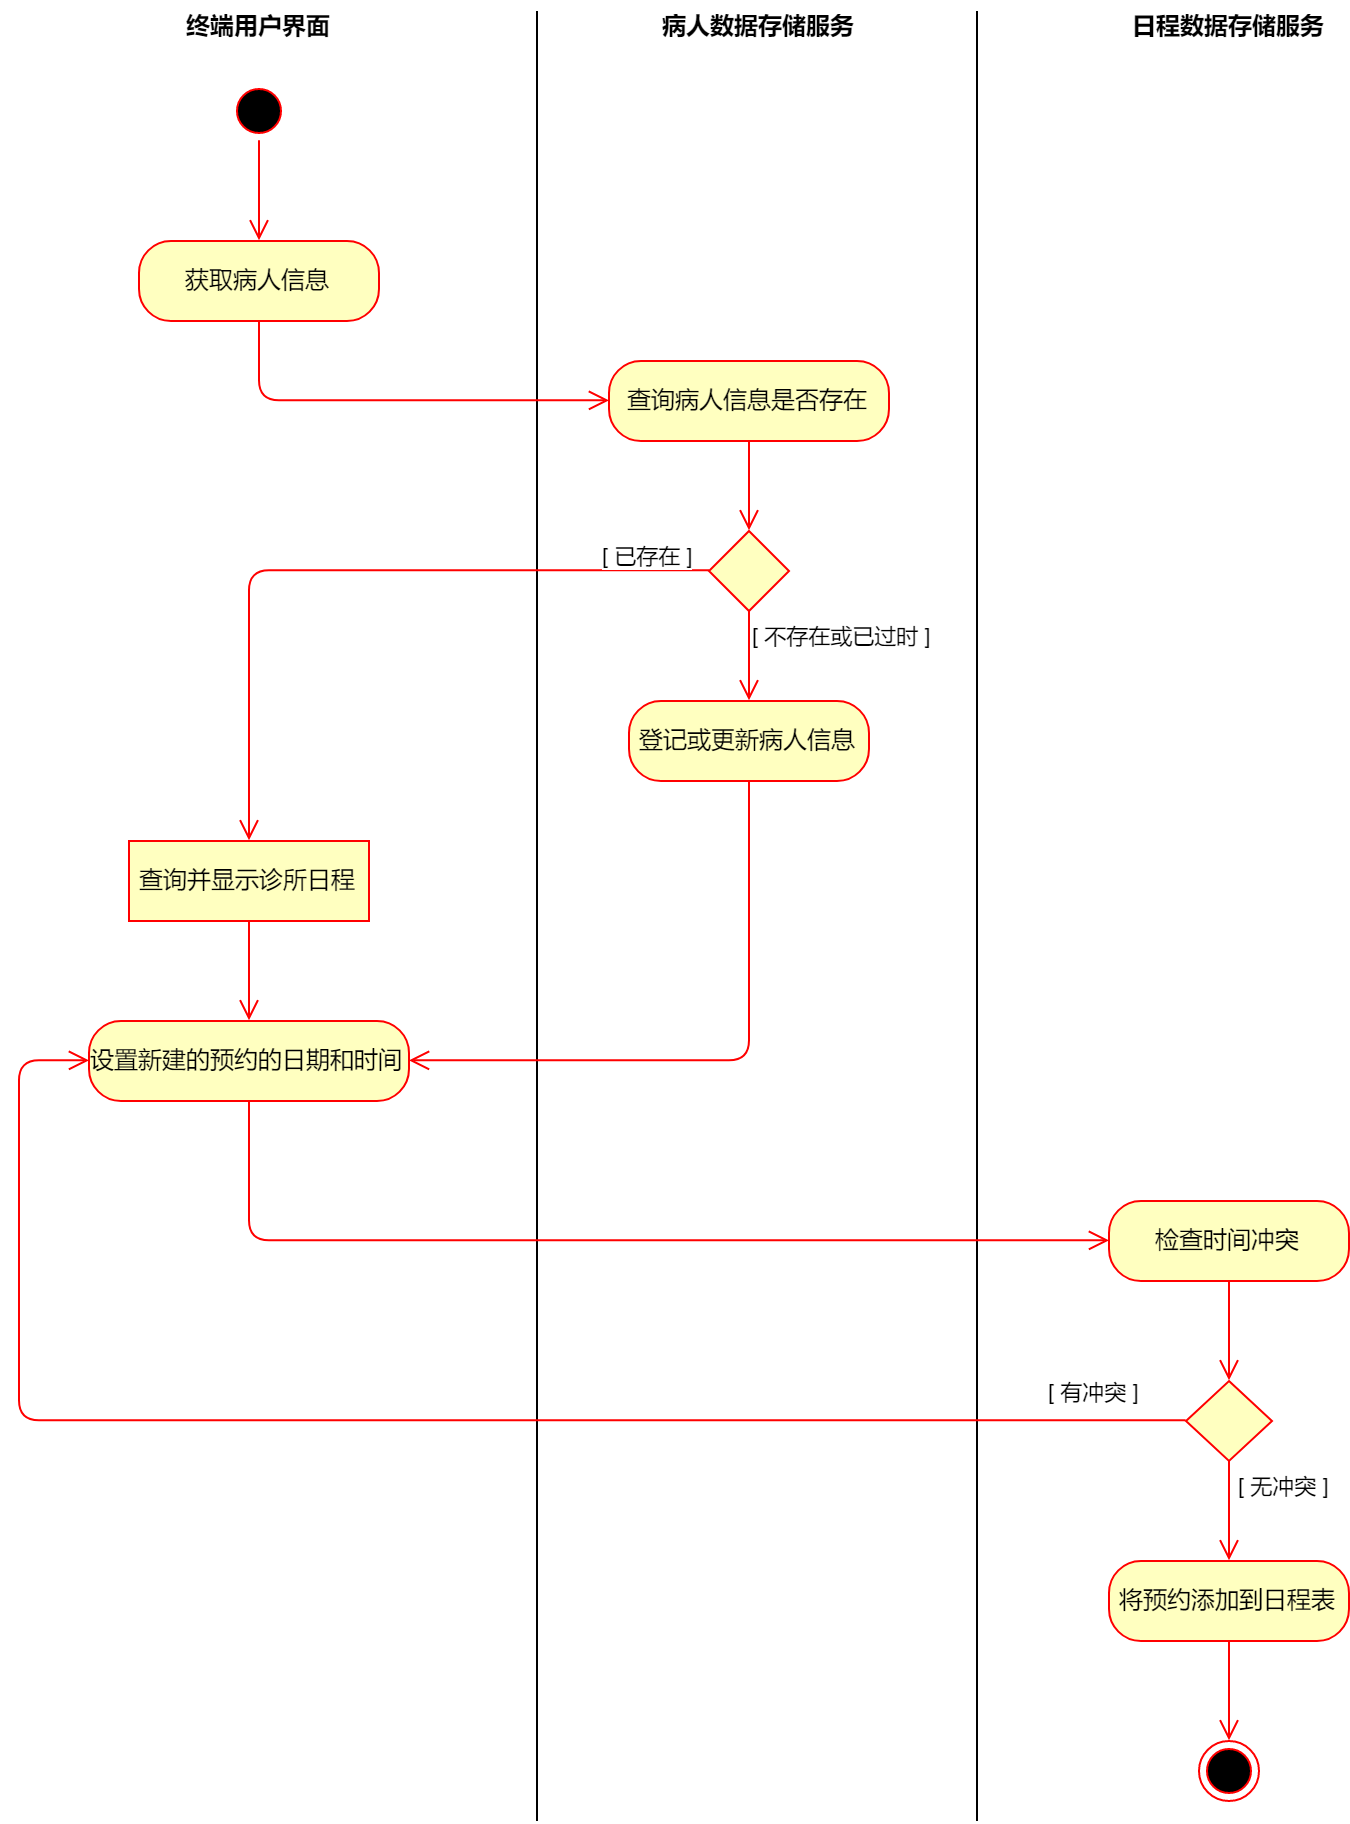

The diagram above was exported from draw.io. Its source (the exported page's mxGraphModel, read from the mxfile embedded in the PNG):
<mxGraphModel dx="1320" dy="1022" grid="1" gridSize="10" guides="1" tooltips="1" connect="1" arrows="1" fold="1" page="1" pageScale="1" pageWidth="827" pageHeight="1169" math="0" shadow="0">
  <root>
    <mxCell id="MGqNu9i1qVTVIorV-txf-0" />
    <mxCell id="MGqNu9i1qVTVIorV-txf-1" parent="MGqNu9i1qVTVIorV-txf-0" />
    <mxCell id="bUM-L-DKVwfK9oQlzCkA-0" value="" style="ellipse;html=1;shape=startState;fillColor=#000000;strokeColor=#ff0000;" parent="MGqNu9i1qVTVIorV-txf-1" vertex="1">
      <mxGeometry x="120" y="80" width="30" height="30" as="geometry" />
    </mxCell>
    <mxCell id="bUM-L-DKVwfK9oQlzCkA-2" value="终端用户界面" style="text;align=center;fontStyle=1;verticalAlign=middle;spacingLeft=3;spacingRight=3;strokeColor=none;rotatable=0;points=[[0,0.5],[1,0.5]];portConstraint=eastwest;" parent="MGqNu9i1qVTVIorV-txf-1" vertex="1">
      <mxGeometry x="95" y="40" width="80" height="26" as="geometry" />
    </mxCell>
    <mxCell id="bUM-L-DKVwfK9oQlzCkA-3" value="设置新建的预约的日期和时间" style="rounded=1;whiteSpace=wrap;html=1;arcSize=40;fontColor=#000000;fillColor=#ffffc0;strokeColor=#ff0000;" parent="MGqNu9i1qVTVIorV-txf-1" vertex="1">
      <mxGeometry x="50" y="550" width="160" height="40" as="geometry" />
    </mxCell>
    <mxCell id="bUM-L-DKVwfK9oQlzCkA-4" value="日程数据存储服务" style="text;align=center;fontStyle=1;verticalAlign=middle;spacingLeft=3;spacingRight=3;strokeColor=none;rotatable=0;points=[[0,0.5],[1,0.5]];portConstraint=eastwest;" parent="MGqNu9i1qVTVIorV-txf-1" vertex="1">
      <mxGeometry x="580" y="40" width="80" height="26" as="geometry" />
    </mxCell>
    <mxCell id="bUM-L-DKVwfK9oQlzCkA-8" value="" style="line;strokeWidth=1;fillColor=none;align=left;verticalAlign=middle;spacingTop=-1;spacingLeft=3;spacingRight=3;rotatable=0;labelPosition=right;points=[];portConstraint=eastwest;direction=south;" parent="MGqNu9i1qVTVIorV-txf-1" vertex="1">
      <mxGeometry x="270" y="45" width="8" height="905" as="geometry" />
    </mxCell>
    <mxCell id="bUM-L-DKVwfK9oQlzCkA-25" value="" style="rhombus;whiteSpace=wrap;html=1;fillColor=#ffffc0;strokeColor=#ff0000;" parent="MGqNu9i1qVTVIorV-txf-1" vertex="1">
      <mxGeometry x="598.5" y="730" width="43" height="40" as="geometry" />
    </mxCell>
    <mxCell id="bUM-L-DKVwfK9oQlzCkA-27" value="&amp;nbsp;[ 无冲突 ]" style="edgeStyle=orthogonalEdgeStyle;html=1;align=left;verticalAlign=top;endArrow=open;endSize=8;strokeColor=#ff0000;entryX=0.5;entryY=0;entryDx=0;entryDy=0;" parent="MGqNu9i1qVTVIorV-txf-1" source="bUM-L-DKVwfK9oQlzCkA-25" target="bUM-L-DKVwfK9oQlzCkA-29" edge="1">
      <mxGeometry x="-1" relative="1" as="geometry">
        <mxPoint x="350" y="830" as="targetPoint" />
      </mxGeometry>
    </mxCell>
    <mxCell id="bUM-L-DKVwfK9oQlzCkA-29" value="将预约添加到日程表" style="rounded=1;whiteSpace=wrap;html=1;arcSize=40;fontColor=#000000;fillColor=#ffffc0;strokeColor=#ff0000;" parent="MGqNu9i1qVTVIorV-txf-1" vertex="1">
      <mxGeometry x="560" y="820" width="120" height="40" as="geometry" />
    </mxCell>
    <mxCell id="bUM-L-DKVwfK9oQlzCkA-30" value="" style="edgeStyle=orthogonalEdgeStyle;html=1;verticalAlign=bottom;endArrow=open;endSize=8;strokeColor=#ff0000;entryX=0.5;entryY=0;entryDx=0;entryDy=0;" parent="MGqNu9i1qVTVIorV-txf-1" source="bUM-L-DKVwfK9oQlzCkA-29" target="bUM-L-DKVwfK9oQlzCkA-31" edge="1">
      <mxGeometry relative="1" as="geometry">
        <mxPoint x="370" y="890" as="targetPoint" />
      </mxGeometry>
    </mxCell>
    <mxCell id="bUM-L-DKVwfK9oQlzCkA-31" value="" style="ellipse;html=1;shape=endState;fillColor=#000000;strokeColor=#ff0000;" parent="MGqNu9i1qVTVIorV-txf-1" vertex="1">
      <mxGeometry x="605" y="910" width="30" height="30" as="geometry" />
    </mxCell>
    <mxCell id="oXXcn4UGdQpX4h2ozsZt-0" value="获取病人信息" style="rounded=1;whiteSpace=wrap;html=1;arcSize=40;fontColor=#000000;fillColor=#ffffc0;strokeColor=#ff0000;" vertex="1" parent="MGqNu9i1qVTVIorV-txf-1">
      <mxGeometry x="75" y="160" width="120" height="40" as="geometry" />
    </mxCell>
    <mxCell id="oXXcn4UGdQpX4h2ozsZt-1" value="" style="edgeStyle=orthogonalEdgeStyle;html=1;verticalAlign=bottom;endArrow=open;endSize=8;strokeColor=#ff0000;entryX=0;entryY=0.5;entryDx=0;entryDy=0;" edge="1" source="oXXcn4UGdQpX4h2ozsZt-0" parent="MGqNu9i1qVTVIorV-txf-1" target="KGRy-6xiBExIhOS0GHr2-0">
      <mxGeometry relative="1" as="geometry">
        <mxPoint x="135" y="260" as="targetPoint" />
        <Array as="points">
          <mxPoint x="135" y="240" />
        </Array>
      </mxGeometry>
    </mxCell>
    <mxCell id="oXXcn4UGdQpX4h2ozsZt-5" value="" style="edgeStyle=orthogonalEdgeStyle;html=1;verticalAlign=bottom;endArrow=open;endSize=8;strokeColor=#ff0000;exitX=0.5;exitY=1;exitDx=0;exitDy=0;entryX=0.5;entryY=0;entryDx=0;entryDy=0;" edge="1" parent="MGqNu9i1qVTVIorV-txf-1" source="bUM-L-DKVwfK9oQlzCkA-0" target="oXXcn4UGdQpX4h2ozsZt-0">
      <mxGeometry relative="1" as="geometry">
        <mxPoint x="145" y="270" as="targetPoint" />
        <mxPoint x="145" y="210" as="sourcePoint" />
      </mxGeometry>
    </mxCell>
    <mxCell id="KGRy-6xiBExIhOS0GHr2-0" value="查询病人信息是否存在" style="rounded=1;whiteSpace=wrap;html=1;arcSize=40;fontColor=#000000;fillColor=#ffffc0;strokeColor=#ff0000;" vertex="1" parent="MGqNu9i1qVTVIorV-txf-1">
      <mxGeometry x="310" y="220" width="140" height="40" as="geometry" />
    </mxCell>
    <mxCell id="KGRy-6xiBExIhOS0GHr2-1" value="" style="edgeStyle=orthogonalEdgeStyle;html=1;verticalAlign=bottom;endArrow=open;endSize=8;strokeColor=#ff0000;entryX=0.5;entryY=0;entryDx=0;entryDy=0;" edge="1" source="KGRy-6xiBExIhOS0GHr2-0" parent="MGqNu9i1qVTVIorV-txf-1" target="U4szJlx7QDZRpJ610KtO-0">
      <mxGeometry relative="1" as="geometry">
        <mxPoint x="510" y="270" as="targetPoint" />
        <Array as="points">
          <mxPoint x="380" y="270" />
          <mxPoint x="380" y="270" />
        </Array>
      </mxGeometry>
    </mxCell>
    <mxCell id="U4szJlx7QDZRpJ610KtO-0" value="" style="rhombus;whiteSpace=wrap;html=1;fillColor=#ffffc0;strokeColor=#ff0000;" vertex="1" parent="MGqNu9i1qVTVIorV-txf-1">
      <mxGeometry x="360" y="305" width="40" height="40" as="geometry" />
    </mxCell>
    <mxCell id="U4szJlx7QDZRpJ610KtO-2" value="[ 不存在或已过时 ]" style="edgeStyle=orthogonalEdgeStyle;html=1;align=left;verticalAlign=top;endArrow=open;endSize=8;strokeColor=#ff0000;entryX=0.5;entryY=0;entryDx=0;entryDy=0;" edge="1" source="U4szJlx7QDZRpJ610KtO-0" parent="MGqNu9i1qVTVIorV-txf-1" target="U4szJlx7QDZRpJ610KtO-4">
      <mxGeometry x="-1" relative="1" as="geometry">
        <mxPoint x="380" y="370" as="targetPoint" />
      </mxGeometry>
    </mxCell>
    <mxCell id="U4szJlx7QDZRpJ610KtO-4" value="登记或更新病人信息" style="rounded=1;whiteSpace=wrap;html=1;arcSize=40;fontColor=#000000;fillColor=#ffffc0;strokeColor=#ff0000;" vertex="1" parent="MGqNu9i1qVTVIorV-txf-1">
      <mxGeometry x="320" y="390" width="120" height="40" as="geometry" />
    </mxCell>
    <mxCell id="U4szJlx7QDZRpJ610KtO-5" value="" style="edgeStyle=orthogonalEdgeStyle;html=1;verticalAlign=bottom;endArrow=open;endSize=8;strokeColor=#ff0000;entryX=1;entryY=0.5;entryDx=0;entryDy=0;" edge="1" source="U4szJlx7QDZRpJ610KtO-4" parent="MGqNu9i1qVTVIorV-txf-1" target="bUM-L-DKVwfK9oQlzCkA-3">
      <mxGeometry relative="1" as="geometry">
        <mxPoint x="380" y="470" as="targetPoint" />
        <Array as="points">
          <mxPoint x="380" y="570" />
        </Array>
      </mxGeometry>
    </mxCell>
    <mxCell id="U4szJlx7QDZRpJ610KtO-6" value="[ 已存在 ]" style="edgeStyle=orthogonalEdgeStyle;html=1;align=left;verticalAlign=top;endArrow=open;endSize=8;strokeColor=#ff0000;exitX=0;exitY=0.5;exitDx=0;exitDy=0;entryX=0.5;entryY=0;entryDx=0;entryDy=0;" edge="1" parent="MGqNu9i1qVTVIorV-txf-1" source="U4szJlx7QDZRpJ610KtO-0" target="k-xeuI5AA5zrdtWV5UzI-0">
      <mxGeometry x="-0.6962" y="-20" relative="1" as="geometry">
        <mxPoint x="130" y="470" as="targetPoint" />
        <mxPoint x="455" y="340" as="sourcePoint" />
        <mxPoint as="offset" />
      </mxGeometry>
    </mxCell>
    <mxCell id="U4szJlx7QDZRpJ610KtO-8" value="检查时间冲突" style="rounded=1;whiteSpace=wrap;html=1;arcSize=40;fontColor=#000000;fillColor=#ffffc0;strokeColor=#ff0000;" vertex="1" parent="MGqNu9i1qVTVIorV-txf-1">
      <mxGeometry x="560" y="640" width="120" height="40" as="geometry" />
    </mxCell>
    <mxCell id="U4szJlx7QDZRpJ610KtO-12" value="" style="line;strokeWidth=1;fillColor=none;align=left;verticalAlign=middle;spacingTop=-1;spacingLeft=3;spacingRight=3;rotatable=0;labelPosition=right;points=[];portConstraint=eastwest;direction=south;" vertex="1" parent="MGqNu9i1qVTVIorV-txf-1">
      <mxGeometry x="490" y="45" width="8" height="905" as="geometry" />
    </mxCell>
    <mxCell id="U4szJlx7QDZRpJ610KtO-13" value="病人数据存储服务" style="text;align=center;fontStyle=1;verticalAlign=middle;spacingLeft=3;spacingRight=3;strokeColor=none;rotatable=0;points=[[0,0.5],[1,0.5]];portConstraint=eastwest;" vertex="1" parent="MGqNu9i1qVTVIorV-txf-1">
      <mxGeometry x="345" y="40" width="80" height="26" as="geometry" />
    </mxCell>
    <mxCell id="U4szJlx7QDZRpJ610KtO-14" value="" style="edgeStyle=orthogonalEdgeStyle;html=1;verticalAlign=bottom;endArrow=open;endSize=8;strokeColor=#ff0000;entryX=0;entryY=0.5;entryDx=0;entryDy=0;exitX=0.5;exitY=1;exitDx=0;exitDy=0;" edge="1" parent="MGqNu9i1qVTVIorV-txf-1" source="bUM-L-DKVwfK9oQlzCkA-3" target="U4szJlx7QDZRpJ610KtO-8">
      <mxGeometry relative="1" as="geometry">
        <mxPoint x="220" y="613.5" as="targetPoint" />
        <mxPoint x="385" y="563.5" as="sourcePoint" />
        <Array as="points">
          <mxPoint x="130" y="660" />
        </Array>
      </mxGeometry>
    </mxCell>
    <mxCell id="U4szJlx7QDZRpJ610KtO-15" value="&amp;nbsp;[ 有冲突 ]" style="edgeStyle=orthogonalEdgeStyle;html=1;align=left;verticalAlign=top;endArrow=open;endSize=8;strokeColor=#ff0000;entryX=0;entryY=0.5;entryDx=0;entryDy=0;exitX=0;exitY=0.5;exitDx=0;exitDy=0;" edge="1" parent="MGqNu9i1qVTVIorV-txf-1" source="bUM-L-DKVwfK9oQlzCkA-25" target="bUM-L-DKVwfK9oQlzCkA-3">
      <mxGeometry x="0.5281" y="-510" relative="1" as="geometry">
        <mxPoint x="625" y="853.5" as="targetPoint" />
        <mxPoint x="625" y="803.5" as="sourcePoint" />
        <Array as="points">
          <mxPoint x="15" y="750" />
          <mxPoint x="15" y="570" />
        </Array>
        <mxPoint as="offset" />
      </mxGeometry>
    </mxCell>
    <mxCell id="U4szJlx7QDZRpJ610KtO-16" value="" style="edgeStyle=orthogonalEdgeStyle;html=1;verticalAlign=bottom;endArrow=open;endSize=8;strokeColor=#ff0000;entryX=0.5;entryY=0;entryDx=0;entryDy=0;exitX=0.5;exitY=1;exitDx=0;exitDy=0;" edge="1" parent="MGqNu9i1qVTVIorV-txf-1" source="U4szJlx7QDZRpJ610KtO-8" target="bUM-L-DKVwfK9oQlzCkA-25">
      <mxGeometry relative="1" as="geometry">
        <mxPoint x="630" y="920" as="targetPoint" />
        <mxPoint x="630" y="870" as="sourcePoint" />
      </mxGeometry>
    </mxCell>
    <mxCell id="k-xeuI5AA5zrdtWV5UzI-0" value="查询并显示诊所日程" style="rounded=0;whiteSpace=wrap;html=1;arcSize=40;fontColor=#000000;fillColor=#ffffc0;strokeColor=#ff0000;comic=0;" vertex="1" parent="MGqNu9i1qVTVIorV-txf-1">
      <mxGeometry x="70" y="460" width="120" height="40" as="geometry" />
    </mxCell>
    <mxCell id="k-xeuI5AA5zrdtWV5UzI-1" value="" style="edgeStyle=orthogonalEdgeStyle;html=1;verticalAlign=bottom;endArrow=open;endSize=8;strokeColor=#ff0000;entryX=0.5;entryY=0;entryDx=0;entryDy=0;" edge="1" source="k-xeuI5AA5zrdtWV5UzI-0" parent="MGqNu9i1qVTVIorV-txf-1" target="bUM-L-DKVwfK9oQlzCkA-3">
      <mxGeometry relative="1" as="geometry">
        <mxPoint x="130" y="570" as="targetPoint" />
      </mxGeometry>
    </mxCell>
  </root>
</mxGraphModel>